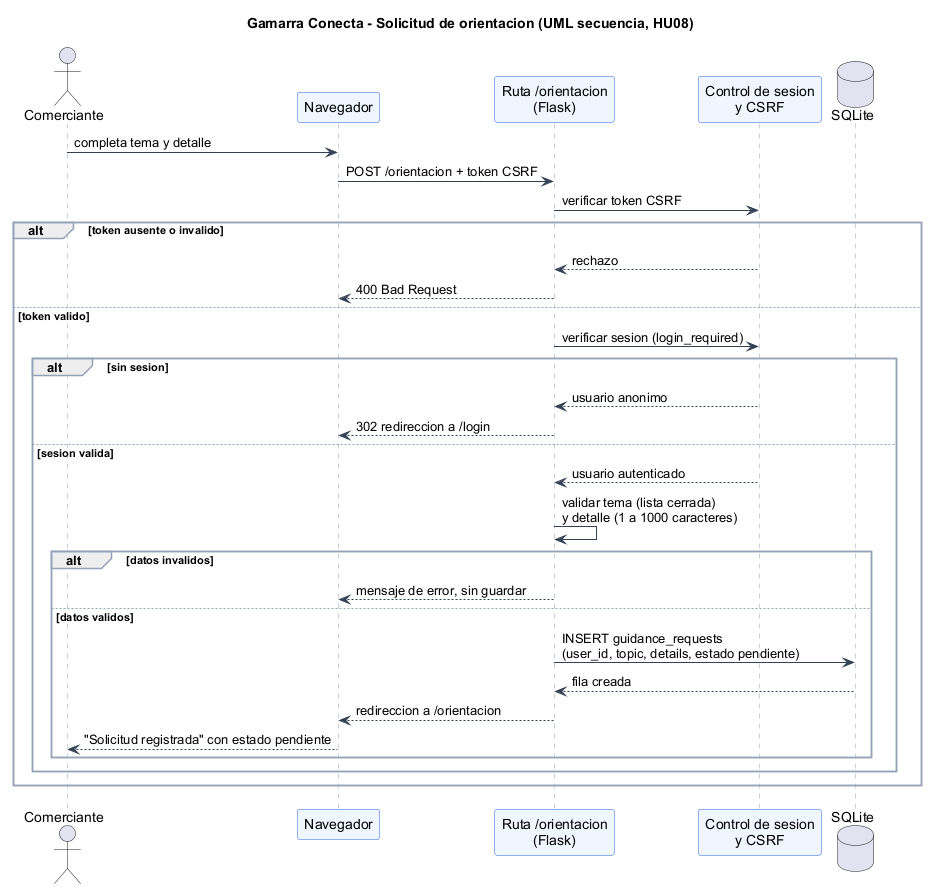

The diagram above was rendered by PlantUML. Its source (embedded in the PNG):
@startuml
title Gamarra Conecta - Solicitud de orientacion (UML secuencia, HU08)
skinparam backgroundColor #FFFFFF
skinparam shadowing false
skinparam defaultFontName Arial
skinparam ArrowColor #334155
skinparam ParticipantBorderColor #2563EB
skinparam ParticipantBackgroundColor #EFF6FF
skinparam SequenceLifeLineBorderColor #94A3B8
skinparam SequenceGroupBorderColor #94A3B8
actor Comerciante
participant "Navegador" as N
participant "Ruta /orientacion\n(Flask)" as F
participant "Control de sesion\ny CSRF" as A
database "SQLite" as DB
Comerciante -> N : completa tema y detalle
N -> F : POST /orientacion + token CSRF
F -> A : verificar token CSRF
alt token ausente o invalido
  A --> F : rechazo
  F --> N : 400 Bad Request
else token valido
  F -> A : verificar sesion (login_required)
  alt sin sesion
    A --> F : usuario anonimo
    F --> N : 302 redireccion a /login
  else sesion valida
    A --> F : usuario autenticado
    F -> F : validar tema (lista cerrada)\ny detalle (1 a 1000 caracteres)
    alt datos invalidos
      F --> N : mensaje de error, sin guardar
    else datos validos
      F -> DB : INSERT guidance_requests\n(user_id, topic, details, estado pendiente)
      DB --> F : fila creada
      F --> N : redireccion a /orientacion
      N --> Comerciante : "Solicitud registrada" con estado pendiente
    end
  end
end
@enduml